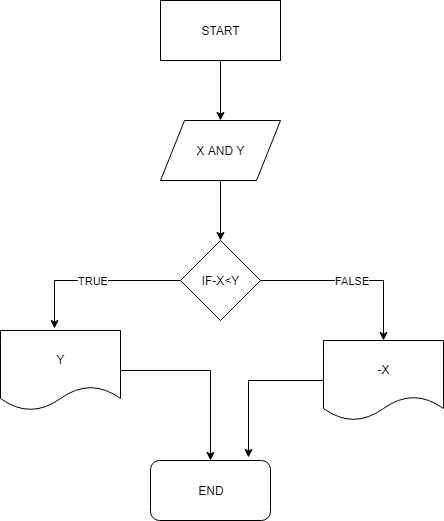

The diagram above was exported from draw.io. Its source (the exported page's mxGraphModel, read from the mxfile embedded in the PNG):
<mxGraphModel dx="914" dy="617" grid="1" gridSize="10" guides="1" tooltips="1" connect="1" arrows="1" fold="1" page="1" pageScale="1" pageWidth="827" pageHeight="1169" math="0" shadow="0">
  <root>
    <mxCell id="0" />
    <mxCell id="1" parent="0" />
    <mxCell id="OGOQVIsfcAAxY7fNgMFc-17" style="edgeStyle=orthogonalEdgeStyle;rounded=0;orthogonalLoop=1;jettySize=auto;html=1;entryX=0.5;entryY=0;entryDx=0;entryDy=0;" edge="1" parent="1" source="OGOQVIsfcAAxY7fNgMFc-1">
      <mxGeometry relative="1" as="geometry">
        <mxPoint x="310" y="120" as="targetPoint" />
      </mxGeometry>
    </mxCell>
    <mxCell id="OGOQVIsfcAAxY7fNgMFc-1" value="START" style="rounded=0;whiteSpace=wrap;html=1;" vertex="1" parent="1">
      <mxGeometry x="250" width="120" height="60" as="geometry" />
    </mxCell>
    <mxCell id="OGOQVIsfcAAxY7fNgMFc-51" style="edgeStyle=orthogonalEdgeStyle;rounded=0;orthogonalLoop=1;jettySize=auto;html=1;entryX=0.5;entryY=0;entryDx=0;entryDy=0;" edge="1" parent="1" source="OGOQVIsfcAAxY7fNgMFc-49" target="OGOQVIsfcAAxY7fNgMFc-50">
      <mxGeometry relative="1" as="geometry" />
    </mxCell>
    <mxCell id="OGOQVIsfcAAxY7fNgMFc-49" value="X AND Y" style="shape=parallelogram;perimeter=parallelogramPerimeter;whiteSpace=wrap;html=1;" vertex="1" parent="1">
      <mxGeometry x="250" y="120" width="120" height="60" as="geometry" />
    </mxCell>
    <mxCell id="OGOQVIsfcAAxY7fNgMFc-52" value="TRUE" style="edgeStyle=orthogonalEdgeStyle;rounded=0;orthogonalLoop=1;jettySize=auto;html=1;entryX=0.446;entryY=-0.019;entryDx=0;entryDy=0;entryPerimeter=0;" edge="1" parent="1" source="OGOQVIsfcAAxY7fNgMFc-50" target="OGOQVIsfcAAxY7fNgMFc-54">
      <mxGeometry relative="1" as="geometry">
        <mxPoint x="160" y="280" as="targetPoint" />
      </mxGeometry>
    </mxCell>
    <mxCell id="OGOQVIsfcAAxY7fNgMFc-53" value="FALSE" style="edgeStyle=orthogonalEdgeStyle;rounded=0;orthogonalLoop=1;jettySize=auto;html=1;entryX=0.5;entryY=0;entryDx=0;entryDy=0;" edge="1" parent="1" source="OGOQVIsfcAAxY7fNgMFc-50" target="OGOQVIsfcAAxY7fNgMFc-55">
      <mxGeometry relative="1" as="geometry">
        <mxPoint x="440" y="280" as="targetPoint" />
      </mxGeometry>
    </mxCell>
    <mxCell id="OGOQVIsfcAAxY7fNgMFc-50" value="IF-X&amp;lt;Y" style="rhombus;whiteSpace=wrap;html=1;" vertex="1" parent="1">
      <mxGeometry x="270" y="240" width="80" height="80" as="geometry" />
    </mxCell>
    <mxCell id="OGOQVIsfcAAxY7fNgMFc-57" style="edgeStyle=orthogonalEdgeStyle;rounded=0;orthogonalLoop=1;jettySize=auto;html=1;" edge="1" parent="1" source="OGOQVIsfcAAxY7fNgMFc-54" target="OGOQVIsfcAAxY7fNgMFc-56">
      <mxGeometry relative="1" as="geometry" />
    </mxCell>
    <mxCell id="OGOQVIsfcAAxY7fNgMFc-54" value="Y" style="shape=document;whiteSpace=wrap;html=1;boundedLbl=1;" vertex="1" parent="1">
      <mxGeometry x="90" y="330" width="120" height="80" as="geometry" />
    </mxCell>
    <mxCell id="OGOQVIsfcAAxY7fNgMFc-58" style="edgeStyle=orthogonalEdgeStyle;rounded=0;orthogonalLoop=1;jettySize=auto;html=1;entryX=0.817;entryY=-0.058;entryDx=0;entryDy=0;entryPerimeter=0;" edge="1" parent="1" source="OGOQVIsfcAAxY7fNgMFc-55" target="OGOQVIsfcAAxY7fNgMFc-56">
      <mxGeometry relative="1" as="geometry" />
    </mxCell>
    <mxCell id="OGOQVIsfcAAxY7fNgMFc-55" value="-X" style="shape=document;whiteSpace=wrap;html=1;boundedLbl=1;" vertex="1" parent="1">
      <mxGeometry x="413" y="340" width="120" height="80" as="geometry" />
    </mxCell>
    <mxCell id="OGOQVIsfcAAxY7fNgMFc-56" value="END" style="rounded=1;whiteSpace=wrap;html=1;" vertex="1" parent="1">
      <mxGeometry x="240" y="460" width="120" height="60" as="geometry" />
    </mxCell>
  </root>
</mxGraphModel>